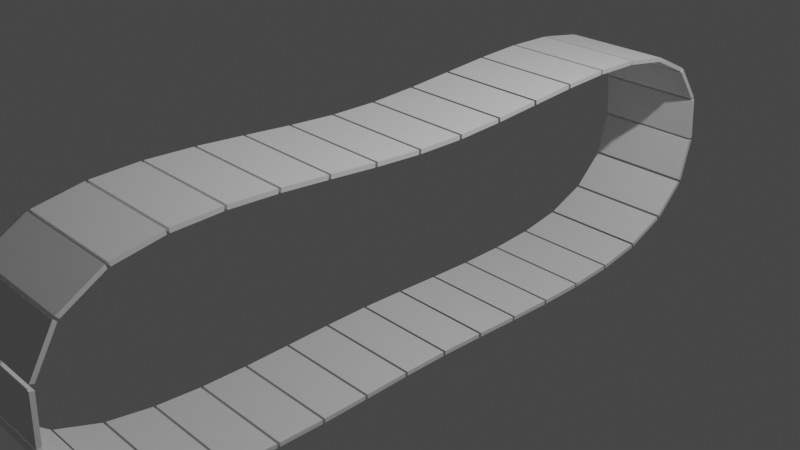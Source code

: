# Source: tank.blend  (saved by Blender 3.0.42; exported with 4.5.12 LTS)
import bpy
from mathutils import Matrix  # noqa: F401  (used for matrix-valued properties, if any)

bpy.ops.wm.read_factory_settings(use_empty=True)
scene = bpy.context.scene
scene.name = 'Scene'

# ---- collections
col_collection = bpy.data.collections.new('Collection'); scene.collection.children.link(col_collection)

# ---- world
world_world = bpy.data.worlds.new('World'); scene.world = world_world
world_world.use_nodes = True; world_world.node_tree.nodes.clear()
_N = world_world.node_tree.nodes; _L = world_world.node_tree.links
n0 = _N.new('ShaderNodeOutputWorld'); n0.name = 'World Output'; n0.location = (300, 300)
n1 = _N.new('ShaderNodeBackground'); n1.name = 'Background'; n1.location = (10, 300)
n1.inputs[0].default_value = (0.05088, 0.05088, 0.05088, 1.0)
_L.new(n1.outputs[0], n0.inputs[0])
n0.is_active_output = True
world_world.color = (0.05088, 0.05088, 0.05088)
world_world.use_sun_shadow = False
world_world.sun_shadow_jitter_overblur = 0.0

# ---- cameras
cam_camera = bpy.data.cameras.new('Camera')
cam_camera.clip_end = 100.0
cam_camera.ortho_scale = 7.314

# ---- lights
light_light = bpy.data.lights.new('Light', 'POINT')
light_light.transmission_factor = 0.0
light_light.energy = 1000.0
light_light.shadow_soft_size = 0.1
light_light.shadow_maximum_resolution = 0.006
light_light.use_absolute_resolution = True

# ---- meshes
me_x = bpy.data.meshes.new('立方体')
me_x.from_pydata([(-1.0, -1.0, -1.0), (-1.0, -1.0, 1.0), (-1.0, 1.0, -1.0), (-1.0, 1.0, 1.0), (1.0, -1.0, -1.0), (1.0, -1.0, 1.0), (1.0, 1.0, -1.0), (1.0, 1.0, 1.0)], [], [(0, 1, 3, 2), (2, 3, 7, 6), (6, 7, 5, 4), (4, 5, 1, 0), (2, 6, 4, 0), (7, 3, 1, 5)])
_uv = me_x.uv_layers.new(name='UVマップ')
_uv.uv.foreach_set('vector', [0.375, 0.0, 0.625, 0.0, 0.625, 0.25, 0.375, 0.25, 0.375, 0.25, 0.625, 0.25, 0.625, 0.5, 0.375, 0.5, 0.375, 0.5, 0.625, 0.5, 0.625, 0.75, 0.375, 0.75, 0.375, 0.75, 0.625, 0.75, 0.625, 1.0, 0.375, 1.0, 0.125, 0.5, 0.375, 0.5, 0.375, 0.75, 0.125, 0.75, 0.625, 0.5, 0.875, 0.5, 0.875, 0.75, 0.625, 0.75])
me_x.use_remesh_fix_poles = True
me_x.use_remesh_preserve_attributes = False
me_x.update()

# ---- curves / text
cu_x = bpy.data.curves.new('ベジエ円', 'CURVE')
cu_x.dimensions = '3D'
_sp = cu_x.splines.new('BEZIER'); _sp.bezier_points.add(3)
_sp.bezier_points.foreach_set('co', [-1.0, 0.0, 0.0, 0.0, 4.313, 0.0, 1.354, 0.0, -2.675e-08, 0.0, -4.313, 0.0])
_sp.bezier_points.foreach_set('handle_left', [-1.0, -1.729, 0.0, -1.727, 4.247, 1.945e-08, 1.354, 1.765, -2.675e-08, 1.764, -4.381, -1.986e-08])
_sp.bezier_points.foreach_set('handle_right', [-1.0, 1.729, 0.0, 1.764, 4.381, -1.986e-08, 1.354, -1.765, -2.675e-08, -1.727, -4.247, 1.945e-08])
for _p, _l, _r in zip(_sp.bezier_points, ['AUTO', 'AUTO', 'AUTO', 'AUTO'], ['AUTO', 'AUTO', 'AUTO', 'AUTO']): _p.handle_left_type = _l; _p.handle_right_type = _r
_sp.order_u = 0
_sp.order_v = 0
_sp.use_cyclic_u = True
cu_x.use_path = True
cu_x.fill_mode = 'FULL'

# ---- objects
ob_light = bpy.data.objects.new('Light', light_light)
ob_camera = bpy.data.objects.new('Camera', cam_camera)
ob_x = bpy.data.objects.new('立方体', me_x)
ob_x_1 = bpy.data.objects.new('ベジエ円', cu_x)

# ---- transforms, parenting, visibility, modifiers, constraints
ob_light.location = (4.076, 1.005, 5.904)
ob_light.rotation_euler = (0.6503, 0.05522, 1.866)
ob_light.lock_rotations_4d = False
ob_light.empty_display_type = 'ARROWS'
ob_light.color = (0.0, 0.0, 0.0, 0.0)
ob_light.lineart.crease_threshold = 0.0
ob_camera.location = (7.359, -6.926, 4.958)
ob_camera.rotation_euler = (1.109, 0.0, 0.8149)
ob_camera.lock_rotations_4d = False
ob_camera.empty_display_type = 'ARROWS'
ob_camera.color = (0.0, 0.0, 0.0, 0.0)
ob_camera.display_type = 'WIRE'
ob_camera.lineart.crease_threshold = 0.0
ob_x.location = (0.0, 0.0, 0.0)
ob_x.scale = (0.6166, 0.2555, -0.02388)
_m = ob_x.modifiers.new('配列', 'ARRAY')
_m.count = 37
_m.relative_offset_displace = (0.0, 1.057, 0.0)
_m = ob_x.modifiers.new('カーブ', 'CURVE')
_m.object = ob_x_1
_m.deform_axis = 'NEG_Y'
ob_x_1.location = (0.0, 0.0, 0.0)
ob_x_1.rotation_euler = (-0.0, 1.571, 0.0)

# ---- collection membership
col_collection.objects.link(ob_light)
col_collection.objects.link(ob_camera)
col_collection.objects.link(ob_x)
col_collection.objects.link(ob_x_1)

# ---- scene / render settings (as saved in the file)
scene.camera = ob_camera
scene.frame_start = 1; scene.frame_end = 250; scene.frame_set(1)
scene.render.engine = 'BLENDER_EEVEE_NEXT'
scene.cycles.sampling_pattern = 'TABULATED_SOBOL'
scene.cycles.use_light_tree = False
scene.view_settings.view_transform = 'Filmic'
bpy.context.view_layer.update()

